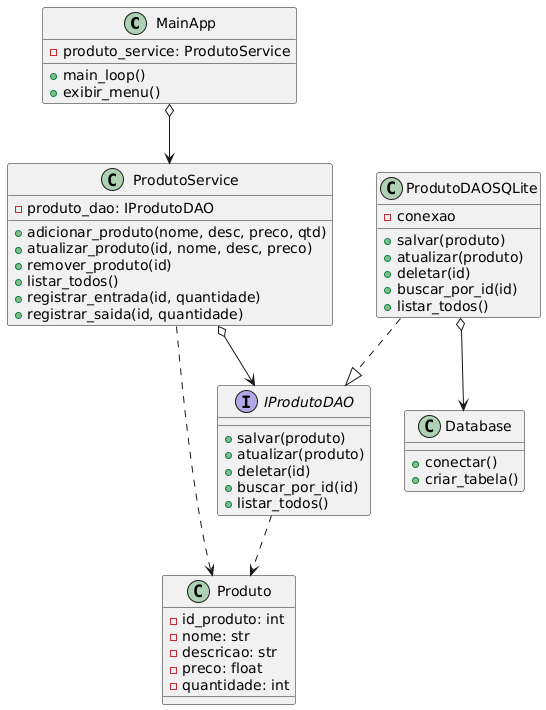

The diagram above was rendered by PlantUML. Its source (embedded in the PNG):
@startuml
class MainApp {
  - produto_service: ProdutoService
  + main_loop()
  + exibir_menu()
}

class ProdutoService {
  - produto_dao: IProdutoDAO
  + adicionar_produto(nome, desc, preco, qtd)
  + atualizar_produto(id, nome, desc, preco)
  + remover_produto(id)
  + listar_todos()
  + registrar_entrada(id, quantidade)
  + registrar_saida(id, quantidade)
}

interface IProdutoDAO {
  + salvar(produto)
  + atualizar(produto)
  + deletar(id)
  + buscar_por_id(id)
  + listar_todos()
}

class ProdutoDAOSQLite {
  - conexao
  + salvar(produto)
  + atualizar(produto)
  + deletar(id)
  + buscar_por_id(id)
  + listar_todos()
}

class Produto {
  - id_produto: int
  - nome: str
  - descricao: str
  - preco: float
  - quantidade: int
}

class Database {
  + conectar()
  + criar_tabela()
}

MainApp o--> ProdutoService
ProdutoService o--> IProdutoDAO
ProdutoDAOSQLite ..|> IProdutoDAO
ProdutoService ..> Produto
IProdutoDAO ..> Produto
ProdutoDAOSQLite o--> Database
@enduml